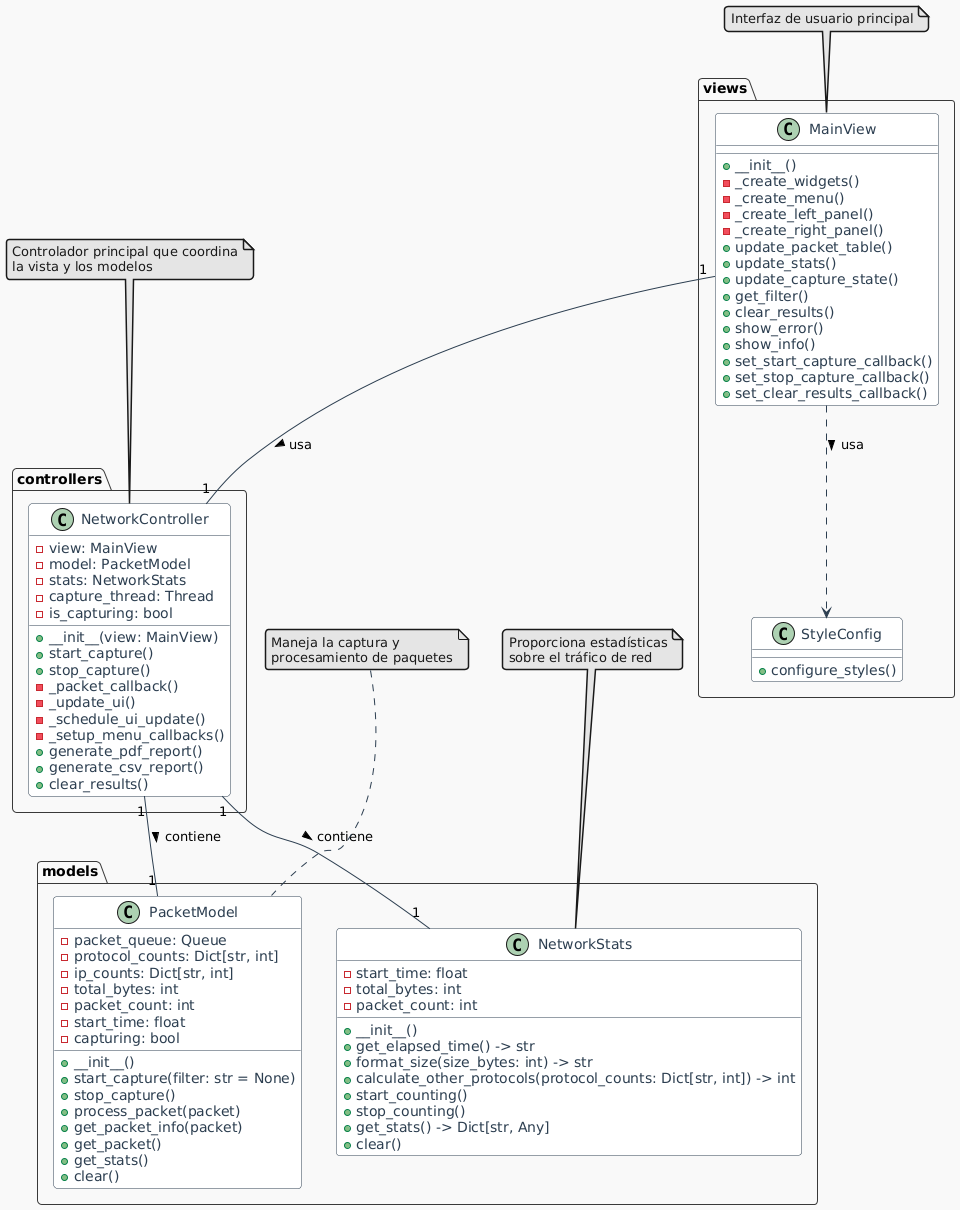

The diagram above was rendered by PlantUML. Its source (embedded in the PNG):
@startuml
!theme mars

' Estilos para las clases
skinparam class {
    BackgroundColor White
    ArrowColor #2c3e50
    BorderColor #2c3e50
    FontName Arial
    AttributeFontColor #2c3e50
    MethodFontColor #2c3e50
}

' Paquetes
package "views" {
    class MainView {
        +__init__()
        -_create_widgets()
        -_create_menu()
        -_create_left_panel()
        -_create_right_panel()
        +update_packet_table()
        +update_stats()
        +update_capture_state()
        +get_filter()
        +clear_results()
        +show_error()
        +show_info()
        +set_start_capture_callback()
        +set_stop_capture_callback()
        +set_clear_results_callback()
    }
    
    class StyleConfig {
        +configure_styles()
    }
}

package "controllers" {
    class NetworkController {
        -view: MainView
        -model: PacketModel
        -stats: NetworkStats
        -capture_thread: Thread
        -is_capturing: bool
        +__init__(view: MainView)
        +start_capture()
        +stop_capture()
        -_packet_callback()
        -_update_ui()
        -_schedule_ui_update()
        -_setup_menu_callbacks()
        +generate_pdf_report()
        +generate_csv_report()
        +clear_results()
    }
}

package "models" {
    class PacketModel {
        -packet_queue: Queue
        -protocol_counts: Dict[str, int]
        -ip_counts: Dict[str, int]
        -total_bytes: int
        -packet_count: int
        -start_time: float
        -capturing: bool
        +__init__()
        +start_capture(filter: str = None)
        +stop_capture()
        +process_packet(packet)
        +get_packet_info(packet)
        +get_packet()
        +get_stats()
        +clear()
    }
    
    class NetworkStats {
        -start_time: float
        -total_bytes: int
        -packet_count: int
        +__init__()
        +get_elapsed_time() -> str
        +format_size(size_bytes: int) -> str
        +calculate_other_protocols(protocol_counts: Dict[str, int]) -> int
        +start_counting()
        +stop_counting()
        +get_stats() -> Dict[str, Any]
        +clear()
    }
}

' Relaciones
MainView "1" -- "1" NetworkController : usa >
NetworkController "1" -- "1" PacketModel : contiene >
NetworkController "1" -- "1" NetworkStats : contiene >
MainView ..> StyleConfig : usa >

' Notas
note top of NetworkController : Controlador principal que coordina\nla vista y los modelos
note top of MainView : Interfaz de usuario principal
note top of PacketModel : Maneja la captura y\nprocesamiento de paquetes
note top of NetworkStats : Proporciona estadísticas\nsobre el tráfico de red
@enduml